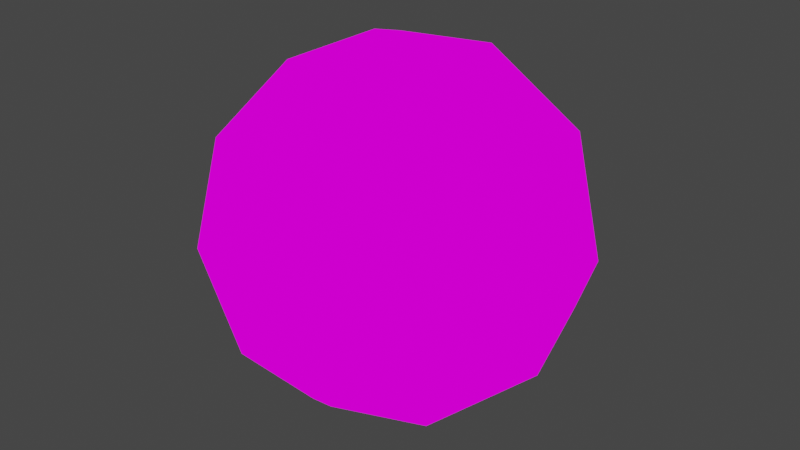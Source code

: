 # Source: planet.blend  (saved by Blender 2.93.20; exported with 4.5.12 LTS)
import bpy
from mathutils import Matrix  # noqa: F401  (used for matrix-valued properties, if any)

bpy.ops.wm.read_factory_settings(use_empty=True)
scene = bpy.context.scene
scene.name = 'Scene'

# ---- collections
col_collection = bpy.data.collections.new('Collection'); scene.collection.children.link(col_collection)

# ---- images (referenced by path relative to the original .blend; pixels are not part of the script)
import os
ASSET_DIR = os.environ.get("B2B_ASSET_DIR", "")  # directory of the original .blend (textures are referenced by path, not embedded)
HERE = os.path.dirname(os.path.abspath(__file__))  # packed textures are extracted next to this script under _unpacked/

def load_image(name, relpath, width, height, colorspace="sRGB"):
    """Load a texture the original file referenced (path relative to the .blend, or extracted next to this script)."""
    p = next((c for c in (os.path.join(HERE, relpath), os.path.join(ASSET_DIR, relpath)) if relpath and os.path.exists(c)), "")
    if p:
        img = bpy.data.images.load(p, check_existing=True)
        img.name = name
    else:  # same state as the original file: an image datablock whose file is absent (Cycles renders it pink)
        img = bpy.data.images.new(name, width, height)
        img.source = "FILE"
        img.filepath = "//" + (relpath or name)
    img.colorspace_settings.name = colorspace
    return img
img_planet = load_image('planet', '', 1024, 1024, 'sRGB')

# ---- materials (node trees are filled in below, after node groups)
mat_material_001 = bpy.data.materials.new('Material.001')
mat_material_001.use_transparent_shadow = False

# ---- material node trees
mat_material_001.use_nodes = True; mat_material_001.node_tree.nodes.clear()
_N = mat_material_001.node_tree.nodes; _L = mat_material_001.node_tree.links
n0 = _N.new('ShaderNodeOutputMaterial'); n0.name = 'Material Output'; n0.location = (300, 300)
n1 = _N.new('ShaderNodeBackground'); n1.name = 'Background'; n1.location = (10, 300)
n2 = _N.new('ShaderNodeTexImage'); n2.name = 'Image Texture'; n2.location = (-280, 280)
n2.image = img_planet
_L.new(n1.outputs[0], n0.inputs[0])
_L.new(n2.outputs[0], n1.inputs[0])
n0.is_active_output = True

# ---- world
world_world = bpy.data.worlds.new('World'); scene.world = world_world
world_world.use_nodes = True; world_world.node_tree.nodes.clear()
_N = world_world.node_tree.nodes; _L = world_world.node_tree.links
n0 = _N.new('ShaderNodeOutputWorld'); n0.name = 'World Output'; n0.location = (300, 300)
n1 = _N.new('ShaderNodeBackground'); n1.name = 'Background'; n1.location = (10, 300)
n1.inputs[0].default_value = (0.05088, 0.05088, 0.05088, 1.0)
_L.new(n1.outputs[0], n0.inputs[0])
n0.is_active_output = True
world_world.color = (0.05088, 0.05088, 0.05088)
world_world.use_sun_shadow = False
world_world.sun_shadow_jitter_overblur = 0.0

# ---- meshes
me_icosphere = bpy.data.meshes.new('Icosphere')
me_icosphere.from_pydata([(0.0, 0.0, -1.0), (0.7236, -0.5257, -0.4472), (-0.2764, -0.8506, -0.4472), (-0.8944, 0.0, -0.4472), (-0.2764, 0.8506, -0.4472), (0.7236, 0.5257, -0.4472), (0.2764, -0.8506, 0.4472), (-0.7236, -0.5257, 0.4472), (-0.7236, 0.5257, 0.4472), (0.2764, 0.8506, 0.4472), (0.8944, 0.0, 0.4472), (0.0, 0.0, 1.0), (-0.1625, -0.5, -0.8507), (0.4253, -0.309, -0.8507), (0.2629, -0.809, -0.5257), (0.8506, 0.0, -0.5257), (0.4253, 0.309, -0.8507), (-0.5257, 0.0, -0.8507), (-0.6882, -0.5, -0.5257), (-0.1625, 0.5, -0.8507), (-0.6882, 0.5, -0.5257), (0.2629, 0.809, -0.5257), (0.9511, -0.309, 0.0), (0.9511, 0.309, 0.0), (0.0, -1.0, 0.0), (0.5878, -0.809, 0.0), (-0.9511, -0.309, 0.0), (-0.5878, -0.809, 0.0), (-0.5878, 0.809, 0.0), (-0.9511, 0.309, 0.0), (0.5878, 0.809, 0.0), (0.0, 1.0, 0.0), (0.6882, -0.5, 0.5257), (-0.2629, -0.809, 0.5257), (-0.8506, 0.0, 0.5257), (-0.2629, 0.809, 0.5257), (0.6882, 0.5, 0.5257), (0.1625, -0.5, 0.8507), (0.5257, 0.0, 0.8507), (-0.4253, -0.309, 0.8507), (-0.4253, 0.309, 0.8507), (0.1625, 0.5, 0.8507)], [], [(0, 13, 12), (1, 13, 15), (0, 12, 17), (0, 17, 19), (0, 19, 16), (1, 15, 22), (2, 14, 24), (3, 18, 26), (4, 20, 28), (5, 21, 30), (1, 22, 25), (2, 24, 27), (3, 26, 29), (4, 28, 31), (5, 30, 23), (6, 32, 37), (7, 33, 39), (8, 34, 40), (9, 35, 41), (10, 36, 38), (38, 41, 11), (38, 36, 41), (36, 9, 41), (41, 40, 11), (41, 35, 40), (35, 8, 40), (40, 39, 11), (40, 34, 39), (34, 7, 39), (39, 37, 11), (39, 33, 37), (33, 6, 37), (37, 38, 11), (37, 32, 38), (32, 10, 38), (23, 36, 10), (23, 30, 36), (30, 9, 36), (31, 35, 9), (31, 28, 35), (28, 8, 35), (29, 34, 8), (29, 26, 34), (26, 7, 34), (27, 33, 7), (27, 24, 33), (24, 6, 33), (25, 32, 6), (25, 22, 32), (22, 10, 32), (30, 31, 9), (30, 21, 31), (21, 4, 31), (28, 29, 8), (28, 20, 29), (20, 3, 29), (26, 27, 7), (26, 18, 27), (18, 2, 27), (24, 25, 6), (24, 14, 25), (14, 1, 25), (22, 23, 10), (22, 15, 23), (15, 5, 23), (16, 21, 5), (16, 19, 21), (19, 4, 21), (19, 20, 4), (19, 17, 20), (17, 3, 20), (17, 18, 3), (17, 12, 18), (12, 2, 18), (15, 16, 5), (15, 13, 16), (13, 0, 16), (12, 14, 2), (12, 13, 14), (13, 1, 14)])
_uv = me_icosphere.uv_layers.new(name='UVMap')
_uv.uv.foreach_set('vector', [0.5235, 0.5821, 0.5875, 0.5218, 0.6029, 0.6201, 0.6872, 0.4699, 0.5992, 0.4714, 0.654, 0.3883, 0.6115, 0.7062, 0.6801, 0.7614, 0.5847, 0.7901, 0.6115, 0.7062, 0.5847, 0.7901, 0.5236, 0.7114, 0.512, 0.4594, 0.4555, 0.3919, 0.5546, 0.3824, 0.6872, 0.4699, 0.654, 0.3883, 0.7513, 0.4095, 0.6872, 0.6455, 0.6804, 0.5577, 0.7666, 0.6075, 0.5809, 0.9024, 0.6572, 0.8583, 0.6495, 0.9576, 0.1087, 0.2377, 0.05749, 0.1661, 0.157, 0.1642, 0.07473, 0.41, 0.09838, 0.3252, 0.1624, 0.4015, 0.6872, 0.4699, 0.7513, 0.4095, 0.7666, 0.5079, 0.6872, 0.6455, 0.7666, 0.6075, 0.7513, 0.7058, 0.5453, 0.8688, 0.5453, 0.9569, 0.4632, 0.9006, 0.1348, 0.245, 0.2157, 0.2102, 0.1964, 0.3079, 0.2993, 0.394, 0.296, 0.306, 0.3802, 0.3592, 0.1257, 0.6158, 0.1797, 0.5462, 0.21, 0.6411, 0.1527, 0.7893, 0.1325, 0.7036, 0.2254, 0.7395, 0.6339, 0.001697, 0.722, 0.0001736, 0.6671, 0.08326, 0.5157, 0.1316, 0.5698, 0.06205, 0.6001, 0.1569, 0.5427, 0.305, 0.5225, 0.2193, 0.6154, 0.2553, 0.6154, 0.2553, 0.6001, 0.1569, 0.6795, 0.1949, 0.6154, 0.2553, 0.5225, 0.2193, 0.6001, 0.1569, 0.5225, 0.2193, 0.5157, 0.1316, 0.6001, 0.1569, 0.6001, 0.1569, 0.6863, 0.1072, 0.6795, 0.1949, 0.6001, 0.1569, 0.5698, 0.06205, 0.6671, 0.08326, 0.5698, 0.06205, 0.6339, 0.001697, 0.6671, 0.08326, 0.6671, 0.08326, 0.7665, 0.08924, 0.7124, 0.1587, 0.6671, 0.08326, 0.722, 0.0001736, 0.7665, 0.08924, 0.2254, 0.839, 0.1527, 0.7893, 0.2254, 0.7395, 0.7665, 0.08924, 0.7967, 0.1841, 0.7124, 0.1587, 0.2254, 0.7395, 0.1325, 0.7036, 0.21, 0.6411, 0.1325, 0.7036, 0.1257, 0.6158, 0.21, 0.6411, 0.7967, 0.1841, 0.7192, 0.2465, 0.7124, 0.1587, 0.7967, 0.1841, 0.812, 0.2825, 0.7192, 0.2465, 0.812, 0.2825, 0.7394, 0.3322, 0.7192, 0.2465, 0.4555, 0.293, 0.5225, 0.2193, 0.5427, 0.305, 0.3802, 0.3592, 0.296, 0.306, 0.3842, 0.2597, 0.296, 0.306, 0.3063, 0.2185, 0.3842, 0.2597, 0.221, 0.2404, 0.2551, 0.1469, 0.3063, 0.2185, 0.221, 0.2404, 0.157, 0.1642, 0.2551, 0.1469, 0.157, 0.1642, 0.1935, 0.08399, 0.2551, 0.1469, 0.1056, 0.07892, 0.1665, 0.0001736, 0.1935, 0.08399, 0.4632, 0.9006, 0.5453, 0.9569, 0.4555, 0.9998, 0.0001736, 0.8256, 0.0782, 0.7848, 0.08812, 0.8723, 0.01201, 0.7267, 0.1085, 0.7021, 0.0782, 0.7848, 0.01201, 0.7267, 0.03894, 0.6309, 0.1085, 0.7021, 0.03894, 0.6309, 0.1257, 0.6158, 0.1085, 0.7021, 0.08031, 0.5403, 0.1797, 0.5462, 0.1257, 0.6158, 0.08031, 0.5403, 0.1351, 0.4572, 0.1797, 0.5462, 0.812, 0.3821, 0.7394, 0.3322, 0.812, 0.2825, 0.296, 0.306, 0.221, 0.2404, 0.3063, 0.2185, 0.1624, 0.4015, 0.09838, 0.3252, 0.1964, 0.3079, 0.09838, 0.3252, 0.1348, 0.245, 0.1964, 0.3079, 0.157, 0.1642, 0.1056, 0.07892, 0.1935, 0.08399, 0.157, 0.1642, 0.05749, 0.1661, 0.1056, 0.07892, 0.4861, 0.8036, 0.5453, 0.8688, 0.4632, 0.9006, 0.0001736, 0.8256, 0.01201, 0.7267, 0.0782, 0.7848, 0.6495, 0.9576, 0.6572, 0.8583, 0.7393, 0.9146, 0.6572, 0.8583, 0.7393, 0.8266, 0.7393, 0.9146, 0.03894, 0.6309, 0.08031, 0.5403, 0.1257, 0.6158, 0.7666, 0.6075, 0.6804, 0.5577, 0.7666, 0.5079, 0.6804, 0.5577, 0.6872, 0.4699, 0.7666, 0.5079, 0.5, 0.3821, 0.4555, 0.293, 0.5427, 0.305, 0.4551, 0.4247, 0.3609, 0.4568, 0.3802, 0.3592, 0.3609, 0.4568, 0.2993, 0.394, 0.3802, 0.3592, 0.004151, 0.3574, 0.09838, 0.3252, 0.07473, 0.41, 0.004151, 0.3574, 0.02341, 0.2597, 0.09838, 0.3252, 0.02341, 0.2597, 0.1087, 0.2377, 0.09838, 0.3252, 0.02341, 0.2597, 0.05749, 0.1661, 0.1087, 0.2377, 0.5236, 0.7114, 0.5847, 0.7901, 0.4861, 0.8036, 0.5847, 0.7901, 0.5453, 0.8688, 0.4861, 0.8036, 0.5674, 0.8154, 0.6572, 0.8583, 0.5809, 0.9024, 0.5847, 0.7901, 0.6801, 0.7614, 0.6572, 0.8583, 0.6801, 0.7614, 0.7393, 0.8266, 0.6572, 0.8583, 0.0001736, 0.4568, 0.004151, 0.3574, 0.07473, 0.41, 0.654, 0.3883, 0.5992, 0.4714, 0.5546, 0.3824, 0.5992, 0.4714, 0.512, 0.4594, 0.5546, 0.3824, 0.6029, 0.6201, 0.6804, 0.5577, 0.6872, 0.6455, 0.6029, 0.6201, 0.5875, 0.5218, 0.6804, 0.5577, 0.5875, 0.5218, 0.6602, 0.472, 0.6804, 0.5577])
me_icosphere.materials.append(mat_material_001)
me_icosphere.use_remesh_fix_poles = True
me_icosphere.use_remesh_preserve_attributes = False
me_icosphere.update()

# ---- objects
ob_icosphere = bpy.data.objects.new('Icosphere', me_icosphere)

# ---- transforms, parenting, visibility, modifiers, constraints
ob_icosphere.location = (0.0, 0.0, 0.0)

# ---- collection membership
col_collection.objects.link(ob_icosphere)

# ---- scene / render settings (as saved in the file)
scene.frame_start = 1; scene.frame_end = 250; scene.frame_set(1)
scene.render.engine = 'BLENDER_EEVEE_NEXT'
scene.cycles.use_denoising = False
scene.cycles.samples = 128
scene.cycles.sampling_pattern = 'TABULATED_SOBOL'
scene.cycles.use_adaptive_sampling = False
scene.cycles.use_light_tree = False
scene.view_settings.view_transform = 'Filmic'
bpy.context.view_layer.update()

# ---- added for rendering (the .blend has no active camera and no usable light): camera, sun
cam_auto = bpy.data.cameras.new('AutoCamera')
cam_auto.lens = 50.0
cam_auto.sensor_width = 36.0
cam_auto.clip_end = 1000.0
ob_auto_camera = bpy.data.objects.new('AutoCamera', cam_auto)
scene.collection.objects.link(ob_auto_camera)
ob_auto_camera.location = (3.15365, -3.78438, 2.52292)
ob_auto_camera.rotation_euler = (1.09748, -7.21219e-08, 0.694738)
scene.camera = ob_auto_camera
light_auto_sun = bpy.data.lights.new('AutoSun', 'SUN')
light_auto_sun.energy = 3.0
light_auto_sun.angle = 0.0523599
ob_auto_sun = bpy.data.objects.new('AutoSun', light_auto_sun)
scene.collection.objects.link(ob_auto_sun)
ob_auto_sun.rotation_euler = (0.872665, 0.174533, 0.523599)
bpy.context.view_layer.update()
